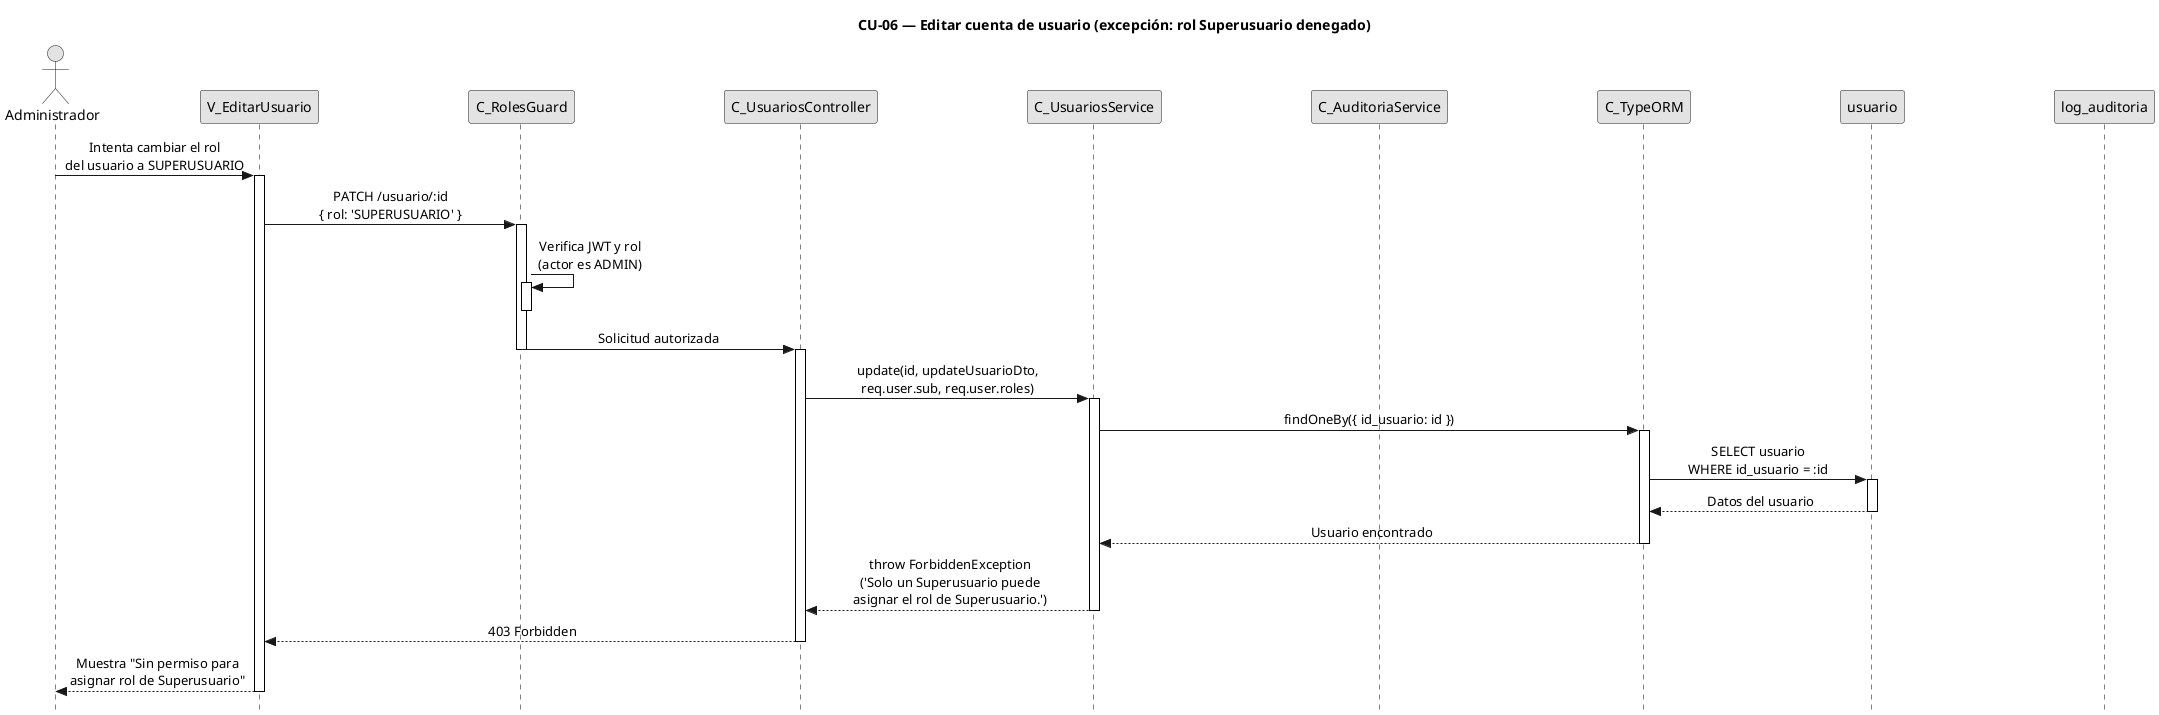

The diagram above was rendered by PlantUML. Its source (embedded in the PNG):
@startuml CU06-exc-rol-superusuario-denegado
title CU-06 — Editar cuenta de usuario (excepción: rol Superusuario denegado)

skinparam style strictuml
skinparam monochrome true
skinparam shadowing false
skinparam sequenceMessageAlign center
skinparam ParticipantPadding 70
skinparam ActorPadding 30
skinparam sequence {
  MessageAlign center
  LifeLineBorderColor black
}
hide footbox

actor "Administrador" as user
participant "V_EditarUsuario" as view
participant "C_RolesGuard" as guard
participant "C_UsuariosController" as ctrl
participant "C_UsuariosService" as svc
participant "C_AuditoriaService" as aud
participant "C_TypeORM" as orm
participant "usuario" as uent
participant "log_auditoria" as aent

user -> view : Intenta cambiar el rol\ndel usuario a SUPERUSUARIO
activate view

view -> guard : PATCH /usuario/:id\n{ rol: 'SUPERUSUARIO' }
activate guard

guard -> guard : Verifica JWT y rol\n(actor es ADMIN)
activate guard
deactivate guard

guard -> ctrl : Solicitud autorizada
deactivate guard
activate ctrl

ctrl -> svc : update(id, updateUsuarioDto,\nreq.user.sub, req.user.roles)
activate svc

svc -> orm : findOneBy({ id_usuario: id })
activate orm

orm -> uent : SELECT usuario\nWHERE id_usuario = :id
activate uent
uent --> orm : Datos del usuario
deactivate uent

orm --> svc : Usuario encontrado
deactivate orm

svc --> ctrl : throw ForbiddenException\n('Solo un Superusuario puede\nasignar el rol de Superusuario.')
deactivate svc

ctrl --> view : 403 Forbidden
deactivate ctrl

view --> user : Muestra "Sin permiso para\nasignar rol de Superusuario"
deactivate view

@enduml